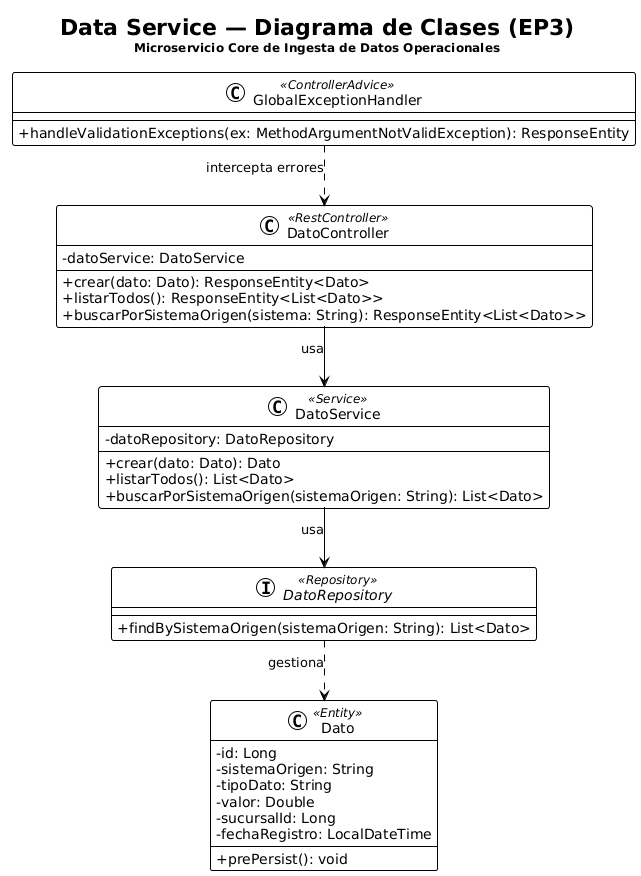

The diagram above was rendered by PlantUML. Its source (embedded in the PNG):
@startuml
!theme plain
skinparam classAttributeIconSize 0
skinparam linetype ortho
skinparam nodesep 50
skinparam ranksep 60

title Data Service — Diagrama de Clases (EP3)\n<size:12>Microservicio Core de Ingesta de Datos Operacionales</size>

class GlobalExceptionHandler <<ControllerAdvice>> {
  + handleValidationExceptions(ex: MethodArgumentNotValidException): ResponseEntity
}

class DatoController <<RestController>> {
  - datoService: DatoService
  --
  + crear(dato: Dato): ResponseEntity<Dato>
  + listarTodos(): ResponseEntity<List<Dato>>
  + buscarPorSistemaOrigen(sistema: String): ResponseEntity<List<Dato>>
}

class DatoService <<Service>> {
  - datoRepository: DatoRepository
  --
  + crear(dato: Dato): Dato
  + listarTodos(): List<Dato>
  + buscarPorSistemaOrigen(sistemaOrigen: String): List<Dato>
}

interface DatoRepository <<Repository>> {
  + findBySistemaOrigen(sistemaOrigen: String): List<Dato>
}

class Dato <<Entity>> {
  - id: Long
  - sistemaOrigen: String
  - tipoDato: String
  - valor: Double
  - sucursalId: Long
  - fechaRegistro: LocalDateTime
  --
  + prePersist(): void
}

DatoController --> DatoService : usa
DatoService --> DatoRepository : usa
DatoRepository ..> Dato : gestiona
GlobalExceptionHandler ..> DatoController : intercepta errores
@enduml